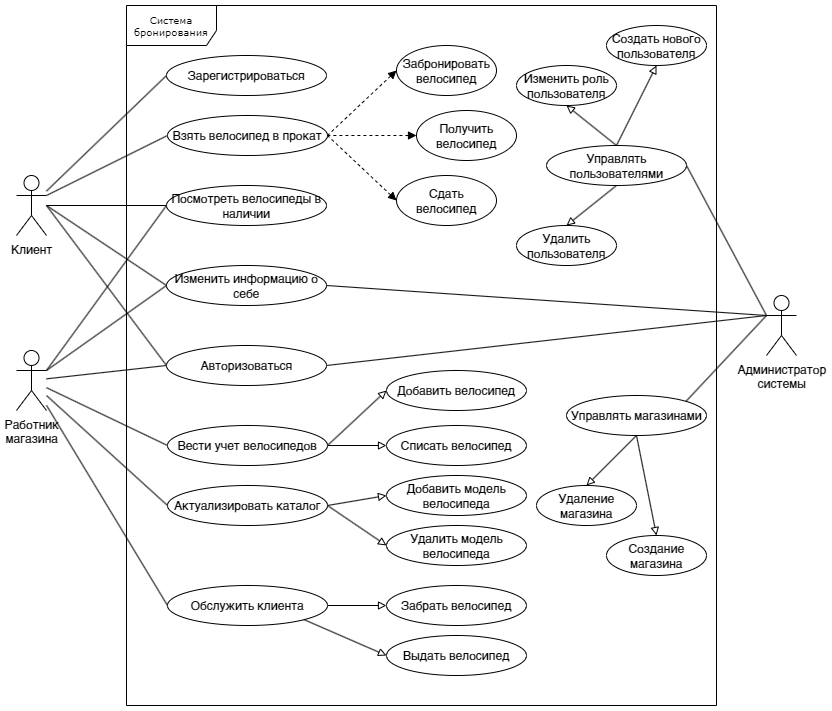

The diagram above was exported from draw.io. Its source (the exported page's mxGraphModel, read from the mxfile embedded in the PNG):
<mxGraphModel dx="463" dy="786" grid="1" gridSize="10" guides="1" tooltips="1" connect="1" arrows="1" fold="1" page="1" pageScale="1" pageWidth="850" pageHeight="1100" background="none" math="0" shadow="0">
  <root>
    <mxCell id="0" />
    <mxCell id="1" parent="0" />
    <mxCell id="5Q_zWPFth-06SJfOgQvL-1" value="Система бронирования" style="shape=umlFrame;whiteSpace=wrap;html=1;rounded=0;shadow=0;comic=0;labelBackgroundColor=none;strokeWidth=1;fontFamily=Verdana;fontSize=10;align=center;width=90;height=40;" vertex="1" parent="1">
      <mxGeometry x="1080" y="380" width="590" height="700" as="geometry" />
    </mxCell>
    <mxCell id="5Q_zWPFth-06SJfOgQvL-15" style="edgeStyle=none;shape=connector;rounded=0;orthogonalLoop=1;jettySize=auto;html=1;strokeColor=default;align=center;verticalAlign=middle;fontFamily=Helvetica;fontSize=11;fontColor=default;labelBackgroundColor=default;startFill=0;endArrow=none;entryX=0;entryY=0.5;entryDx=0;entryDy=0;" edge="1" parent="1" target="5Q_zWPFth-06SJfOgQvL-12">
      <mxGeometry relative="1" as="geometry">
        <mxPoint x="1000" y="580" as="sourcePoint" />
      </mxGeometry>
    </mxCell>
    <mxCell id="5Q_zWPFth-06SJfOgQvL-16" style="edgeStyle=none;shape=connector;rounded=0;orthogonalLoop=1;jettySize=auto;html=1;entryX=0;entryY=0.5;entryDx=0;entryDy=0;strokeColor=default;align=center;verticalAlign=middle;fontFamily=Helvetica;fontSize=11;fontColor=default;labelBackgroundColor=default;startFill=0;endArrow=none;" edge="1" parent="1" source="5Q_zWPFth-06SJfOgQvL-2" target="5Q_zWPFth-06SJfOgQvL-11">
      <mxGeometry relative="1" as="geometry" />
    </mxCell>
    <mxCell id="5Q_zWPFth-06SJfOgQvL-30" style="edgeStyle=none;shape=connector;rounded=0;orthogonalLoop=1;jettySize=auto;html=1;exitX=1;exitY=0.3333333333333333;exitDx=0;exitDy=0;exitPerimeter=0;entryX=0;entryY=0.5;entryDx=0;entryDy=0;strokeColor=default;align=center;verticalAlign=middle;fontFamily=Helvetica;fontSize=12;fontColor=default;labelBackgroundColor=default;startFill=0;endArrow=none;" edge="1" parent="1" source="5Q_zWPFth-06SJfOgQvL-2" target="5Q_zWPFth-06SJfOgQvL-20">
      <mxGeometry relative="1" as="geometry" />
    </mxCell>
    <mxCell id="5Q_zWPFth-06SJfOgQvL-2" value="Клиент" style="shape=umlActor;verticalLabelPosition=bottom;verticalAlign=top;html=1;outlineConnect=0;" vertex="1" parent="1">
      <mxGeometry x="970" y="550" width="30" height="60" as="geometry" />
    </mxCell>
    <mxCell id="R6sITiRqcXBimKomNWk--33" style="edgeStyle=none;shape=connector;rounded=0;orthogonalLoop=1;jettySize=auto;html=1;exitX=0;exitY=0.3333333333333333;exitDx=0;exitDy=0;exitPerimeter=0;entryX=1;entryY=0;entryDx=0;entryDy=0;strokeColor=default;align=center;verticalAlign=middle;fontFamily=Helvetica;fontSize=12;fontColor=default;labelBackgroundColor=default;startFill=0;endArrow=none;endFill=0;" edge="1" parent="1" source="5Q_zWPFth-06SJfOgQvL-7" target="R6sITiRqcXBimKomNWk--1">
      <mxGeometry relative="1" as="geometry" />
    </mxCell>
    <mxCell id="5Q_zWPFth-06SJfOgQvL-7" value="Администратор&lt;div&gt;системы&lt;/div&gt;" style="shape=umlActor;verticalLabelPosition=bottom;verticalAlign=top;html=1;outlineConnect=0;" vertex="1" parent="1">
      <mxGeometry x="1720" y="670" width="30" height="60" as="geometry" />
    </mxCell>
    <mxCell id="5Q_zWPFth-06SJfOgQvL-14" style="rounded=0;orthogonalLoop=1;jettySize=auto;html=1;entryX=0;entryY=0.5;entryDx=0;entryDy=0;endArrow=none;startFill=0;" edge="1" parent="1" source="5Q_zWPFth-06SJfOgQvL-10" target="5Q_zWPFth-06SJfOgQvL-12">
      <mxGeometry relative="1" as="geometry" />
    </mxCell>
    <mxCell id="5Q_zWPFth-06SJfOgQvL-10" value="Работник&lt;div&gt;магазина&lt;/div&gt;" style="shape=umlActor;verticalLabelPosition=bottom;verticalAlign=top;html=1;outlineConnect=0;" vertex="1" parent="1">
      <mxGeometry x="970" y="725" width="30" height="60" as="geometry" />
    </mxCell>
    <mxCell id="5Q_zWPFth-06SJfOgQvL-11" value="Зарегистрироваться" style="ellipse;whiteSpace=wrap;html=1;" vertex="1" parent="1">
      <mxGeometry x="1120" y="430" width="160" height="40" as="geometry" />
    </mxCell>
    <mxCell id="R6sITiRqcXBimKomNWk--11" style="edgeStyle=none;shape=connector;rounded=0;orthogonalLoop=1;jettySize=auto;html=1;exitX=1;exitY=0.5;exitDx=0;exitDy=0;strokeColor=default;align=center;verticalAlign=middle;fontFamily=Helvetica;fontSize=12;fontColor=default;labelBackgroundColor=default;startFill=0;endArrow=none;entryX=0;entryY=0.3333333333333333;entryDx=0;entryDy=0;entryPerimeter=0;" edge="1" parent="1" source="5Q_zWPFth-06SJfOgQvL-12" target="5Q_zWPFth-06SJfOgQvL-7">
      <mxGeometry relative="1" as="geometry" />
    </mxCell>
    <mxCell id="5Q_zWPFth-06SJfOgQvL-12" value="Авторизоваться" style="ellipse;whiteSpace=wrap;html=1;" vertex="1" parent="1">
      <mxGeometry x="1120" y="720" width="160" height="40" as="geometry" />
    </mxCell>
    <mxCell id="5Q_zWPFth-06SJfOgQvL-18" value="Создать нового пользователя" style="ellipse;whiteSpace=wrap;html=1;" vertex="1" parent="1">
      <mxGeometry x="1560" y="400" width="100" height="40" as="geometry" />
    </mxCell>
    <mxCell id="5Q_zWPFth-06SJfOgQvL-19" value="Изменить роль пользователя" style="ellipse;whiteSpace=wrap;html=1;" vertex="1" parent="1">
      <mxGeometry x="1470" y="440" width="100" height="40" as="geometry" />
    </mxCell>
    <mxCell id="5Q_zWPFth-06SJfOgQvL-20" value="Взять велосипед в прокат" style="ellipse;whiteSpace=wrap;html=1;" vertex="1" parent="1">
      <mxGeometry x="1121" y="490" width="160" height="40" as="geometry" />
    </mxCell>
    <mxCell id="5Q_zWPFth-06SJfOgQvL-39" style="edgeStyle=none;shape=connector;rounded=0;orthogonalLoop=1;jettySize=auto;html=1;exitX=0;exitY=0.5;exitDx=0;exitDy=0;strokeColor=default;align=center;verticalAlign=middle;fontFamily=Helvetica;fontSize=12;fontColor=default;labelBackgroundColor=default;startFill=0;endArrow=none;" edge="1" parent="1" source="5Q_zWPFth-06SJfOgQvL-21" target="5Q_zWPFth-06SJfOgQvL-10">
      <mxGeometry relative="1" as="geometry" />
    </mxCell>
    <mxCell id="R6sITiRqcXBimKomNWk--27" style="edgeStyle=none;shape=connector;rounded=0;orthogonalLoop=1;jettySize=auto;html=1;exitX=1;exitY=0.5;exitDx=0;exitDy=0;entryX=0;entryY=0.5;entryDx=0;entryDy=0;strokeColor=default;align=center;verticalAlign=middle;fontFamily=Helvetica;fontSize=12;fontColor=default;labelBackgroundColor=default;startFill=0;endArrow=block;endFill=0;" edge="1" parent="1" source="5Q_zWPFth-06SJfOgQvL-21" target="5Q_zWPFth-06SJfOgQvL-24">
      <mxGeometry relative="1" as="geometry" />
    </mxCell>
    <mxCell id="R6sITiRqcXBimKomNWk--28" style="edgeStyle=none;shape=connector;rounded=0;orthogonalLoop=1;jettySize=auto;html=1;exitX=1;exitY=1;exitDx=0;exitDy=0;entryX=0;entryY=0.5;entryDx=0;entryDy=0;strokeColor=default;align=center;verticalAlign=middle;fontFamily=Helvetica;fontSize=12;fontColor=default;labelBackgroundColor=default;startFill=0;endArrow=block;endFill=0;" edge="1" parent="1" source="5Q_zWPFth-06SJfOgQvL-21" target="R6sITiRqcXBimKomNWk--5">
      <mxGeometry relative="1" as="geometry" />
    </mxCell>
    <mxCell id="5Q_zWPFth-06SJfOgQvL-21" value="Обслужить клиента" style="ellipse;whiteSpace=wrap;html=1;" vertex="1" parent="1">
      <mxGeometry x="1121" y="960" width="160" height="40" as="geometry" />
    </mxCell>
    <mxCell id="5Q_zWPFth-06SJfOgQvL-22" value="Удалить пользователя" style="ellipse;whiteSpace=wrap;html=1;" vertex="1" parent="1">
      <mxGeometry x="1470" y="600" width="100" height="40" as="geometry" />
    </mxCell>
    <mxCell id="5Q_zWPFth-06SJfOgQvL-24" value="Забрать велосипед" style="ellipse;whiteSpace=wrap;html=1;" vertex="1" parent="1">
      <mxGeometry x="1340" y="960" width="140" height="40" as="geometry" />
    </mxCell>
    <mxCell id="5Q_zWPFth-06SJfOgQvL-34" style="edgeStyle=none;shape=connector;rounded=0;orthogonalLoop=1;jettySize=auto;html=1;exitX=0;exitY=0.5;exitDx=0;exitDy=0;strokeColor=default;align=center;verticalAlign=middle;fontFamily=Helvetica;fontSize=12;fontColor=default;labelBackgroundColor=default;startFill=0;endArrow=none;" edge="1" parent="1" source="5Q_zWPFth-06SJfOgQvL-25">
      <mxGeometry relative="1" as="geometry">
        <mxPoint x="1000" y="580" as="targetPoint" />
      </mxGeometry>
    </mxCell>
    <mxCell id="5Q_zWPFth-06SJfOgQvL-25" value="Изменить информацию о себе" style="ellipse;whiteSpace=wrap;html=1;strokeColor=default;align=center;verticalAlign=middle;fontFamily=Helvetica;fontSize=12;fontColor=default;fillColor=default;" vertex="1" parent="1">
      <mxGeometry x="1120" y="640" width="160" height="40" as="geometry" />
    </mxCell>
    <mxCell id="R6sITiRqcXBimKomNWk--17" style="edgeStyle=none;shape=connector;rounded=0;orthogonalLoop=1;jettySize=auto;html=1;exitX=0;exitY=0.5;exitDx=0;exitDy=0;entryX=1;entryY=0.5;entryDx=0;entryDy=0;strokeColor=default;align=center;verticalAlign=middle;fontFamily=Helvetica;fontSize=12;fontColor=default;labelBackgroundColor=default;startFill=1;endArrow=none;dashed=1;startArrow=block;endFill=1;" edge="1" parent="1" source="5Q_zWPFth-06SJfOgQvL-26" target="5Q_zWPFth-06SJfOgQvL-20">
      <mxGeometry relative="1" as="geometry" />
    </mxCell>
    <mxCell id="5Q_zWPFth-06SJfOgQvL-26" value="Получить велосипед" style="ellipse;whiteSpace=wrap;html=1;" vertex="1" parent="1">
      <mxGeometry x="1370" y="485" width="100" height="50" as="geometry" />
    </mxCell>
    <mxCell id="R6sITiRqcXBimKomNWk--18" style="edgeStyle=none;shape=connector;rounded=0;orthogonalLoop=1;jettySize=auto;html=1;exitX=0;exitY=0.5;exitDx=0;exitDy=0;entryX=1;entryY=0.5;entryDx=0;entryDy=0;strokeColor=default;align=center;verticalAlign=middle;fontFamily=Helvetica;fontSize=12;fontColor=default;labelBackgroundColor=default;startFill=1;endArrow=none;dashed=1;startArrow=block;endFill=1;" edge="1" parent="1" source="5Q_zWPFth-06SJfOgQvL-27" target="5Q_zWPFth-06SJfOgQvL-20">
      <mxGeometry relative="1" as="geometry" />
    </mxCell>
    <mxCell id="5Q_zWPFth-06SJfOgQvL-27" value="Сдать велосипед" style="ellipse;whiteSpace=wrap;html=1;" vertex="1" parent="1">
      <mxGeometry x="1350" y="550" width="100" height="50" as="geometry" />
    </mxCell>
    <mxCell id="5Q_zWPFth-06SJfOgQvL-33" style="edgeStyle=none;shape=connector;rounded=0;orthogonalLoop=1;jettySize=auto;html=1;exitX=0;exitY=0.5;exitDx=0;exitDy=0;strokeColor=default;align=center;verticalAlign=middle;fontFamily=Helvetica;fontSize=12;fontColor=default;labelBackgroundColor=default;startFill=0;endArrow=none;" edge="1" parent="1" source="5Q_zWPFth-06SJfOgQvL-28">
      <mxGeometry relative="1" as="geometry">
        <mxPoint x="1000" y="579.9999999999998" as="targetPoint" />
      </mxGeometry>
    </mxCell>
    <mxCell id="5Q_zWPFth-06SJfOgQvL-28" value="Посмотреть велосипеды в наличии" style="ellipse;whiteSpace=wrap;html=1;" vertex="1" parent="1">
      <mxGeometry x="1120" y="560" width="160" height="40" as="geometry" />
    </mxCell>
    <mxCell id="5Q_zWPFth-06SJfOgQvL-38" style="edgeStyle=none;shape=connector;rounded=0;orthogonalLoop=1;jettySize=auto;html=1;exitX=0;exitY=0.5;exitDx=0;exitDy=0;strokeColor=default;align=center;verticalAlign=middle;fontFamily=Helvetica;fontSize=12;fontColor=default;labelBackgroundColor=default;startFill=0;endArrow=none;" edge="1" parent="1" source="5Q_zWPFth-06SJfOgQvL-29" target="5Q_zWPFth-06SJfOgQvL-10">
      <mxGeometry relative="1" as="geometry" />
    </mxCell>
    <mxCell id="R6sITiRqcXBimKomNWk--19" style="edgeStyle=none;shape=connector;rounded=0;orthogonalLoop=1;jettySize=auto;html=1;exitX=1;exitY=0.5;exitDx=0;exitDy=0;entryX=0;entryY=0.5;entryDx=0;entryDy=0;strokeColor=default;align=center;verticalAlign=middle;fontFamily=Helvetica;fontSize=12;fontColor=default;labelBackgroundColor=default;startFill=0;endArrow=block;endFill=0;" edge="1" parent="1" source="5Q_zWPFth-06SJfOgQvL-29" target="R6sITiRqcXBimKomNWk--6">
      <mxGeometry relative="1" as="geometry" />
    </mxCell>
    <mxCell id="R6sITiRqcXBimKomNWk--20" style="edgeStyle=none;shape=connector;rounded=0;orthogonalLoop=1;jettySize=auto;html=1;exitX=1;exitY=0.5;exitDx=0;exitDy=0;entryX=0;entryY=0.5;entryDx=0;entryDy=0;strokeColor=default;align=center;verticalAlign=middle;fontFamily=Helvetica;fontSize=12;fontColor=default;labelBackgroundColor=default;startFill=0;endArrow=block;endFill=0;" edge="1" parent="1" source="5Q_zWPFth-06SJfOgQvL-29" target="R6sITiRqcXBimKomNWk--7">
      <mxGeometry relative="1" as="geometry" />
    </mxCell>
    <mxCell id="5Q_zWPFth-06SJfOgQvL-29" value="Вести учет велосипедов" style="ellipse;whiteSpace=wrap;html=1;" vertex="1" parent="1">
      <mxGeometry x="1121" y="800" width="160" height="40" as="geometry" />
    </mxCell>
    <mxCell id="5Q_zWPFth-06SJfOgQvL-35" style="edgeStyle=none;shape=connector;rounded=0;orthogonalLoop=1;jettySize=auto;html=1;exitX=0;exitY=0.5;exitDx=0;exitDy=0;entryX=1;entryY=0.3333333333333333;entryDx=0;entryDy=0;entryPerimeter=0;strokeColor=default;align=center;verticalAlign=middle;fontFamily=Helvetica;fontSize=12;fontColor=default;labelBackgroundColor=default;startFill=0;endArrow=none;" edge="1" parent="1" source="5Q_zWPFth-06SJfOgQvL-28" target="5Q_zWPFth-06SJfOgQvL-10">
      <mxGeometry relative="1" as="geometry" />
    </mxCell>
    <mxCell id="5Q_zWPFth-06SJfOgQvL-36" style="edgeStyle=none;shape=connector;rounded=0;orthogonalLoop=1;jettySize=auto;html=1;exitX=0;exitY=0.5;exitDx=0;exitDy=0;entryX=1;entryY=0.3333333333333333;entryDx=0;entryDy=0;entryPerimeter=0;strokeColor=default;align=center;verticalAlign=middle;fontFamily=Helvetica;fontSize=12;fontColor=default;labelBackgroundColor=default;startFill=0;endArrow=none;" edge="1" parent="1" source="5Q_zWPFth-06SJfOgQvL-25" target="5Q_zWPFth-06SJfOgQvL-10">
      <mxGeometry relative="1" as="geometry" />
    </mxCell>
    <mxCell id="R6sITiRqcXBimKomNWk--35" style="edgeStyle=none;shape=connector;rounded=0;orthogonalLoop=1;jettySize=auto;html=1;exitX=0.5;exitY=1;exitDx=0;exitDy=0;entryX=0.5;entryY=0;entryDx=0;entryDy=0;strokeColor=default;align=center;verticalAlign=middle;fontFamily=Helvetica;fontSize=12;fontColor=default;labelBackgroundColor=default;startFill=0;endArrow=block;endFill=0;" edge="1" parent="1" source="R6sITiRqcXBimKomNWk--1" target="R6sITiRqcXBimKomNWk--3">
      <mxGeometry relative="1" as="geometry" />
    </mxCell>
    <mxCell id="R6sITiRqcXBimKomNWk--1" value="Управлять магазинами" style="ellipse;whiteSpace=wrap;html=1;" vertex="1" parent="1">
      <mxGeometry x="1520" y="770" width="140" height="40" as="geometry" />
    </mxCell>
    <mxCell id="R6sITiRqcXBimKomNWk--2" value="Создание магазина" style="ellipse;whiteSpace=wrap;html=1;" vertex="1" parent="1">
      <mxGeometry x="1560" y="910" width="100" height="40" as="geometry" />
    </mxCell>
    <mxCell id="R6sITiRqcXBimKomNWk--3" value="Удаление магазина" style="ellipse;whiteSpace=wrap;html=1;" vertex="1" parent="1">
      <mxGeometry x="1490" y="860" width="100" height="40" as="geometry" />
    </mxCell>
    <mxCell id="R6sITiRqcXBimKomNWk--5" value="Выдать велосипед" style="ellipse;whiteSpace=wrap;html=1;" vertex="1" parent="1">
      <mxGeometry x="1340" y="1010" width="140" height="40" as="geometry" />
    </mxCell>
    <mxCell id="R6sITiRqcXBimKomNWk--6" value="Добавить велосипед" style="ellipse;whiteSpace=wrap;html=1;" vertex="1" parent="1">
      <mxGeometry x="1340" y="745" width="140" height="40" as="geometry" />
    </mxCell>
    <mxCell id="R6sITiRqcXBimKomNWk--7" value="Списать велосипед" style="ellipse;whiteSpace=wrap;html=1;" vertex="1" parent="1">
      <mxGeometry x="1340" y="800" width="140" height="40" as="geometry" />
    </mxCell>
    <mxCell id="R6sITiRqcXBimKomNWk--8" value="Добавить модель велосипеда" style="ellipse;whiteSpace=wrap;html=1;" vertex="1" parent="1">
      <mxGeometry x="1340" y="850" width="140" height="40" as="geometry" />
    </mxCell>
    <mxCell id="R6sITiRqcXBimKomNWk--13" style="edgeStyle=none;shape=connector;rounded=0;orthogonalLoop=1;jettySize=auto;html=1;exitX=1;exitY=0.5;exitDx=0;exitDy=0;strokeColor=default;align=center;verticalAlign=middle;fontFamily=Helvetica;fontSize=12;fontColor=default;labelBackgroundColor=default;startFill=0;endArrow=none;entryX=0;entryY=0.3333333333333333;entryDx=0;entryDy=0;entryPerimeter=0;" edge="1" parent="1" source="R6sITiRqcXBimKomNWk--10" target="5Q_zWPFth-06SJfOgQvL-7">
      <mxGeometry relative="1" as="geometry">
        <mxPoint x="1730" y="729.9999999999998" as="targetPoint" />
      </mxGeometry>
    </mxCell>
    <mxCell id="R6sITiRqcXBimKomNWk--30" style="edgeStyle=none;shape=connector;rounded=0;orthogonalLoop=1;jettySize=auto;html=1;exitX=0.5;exitY=0;exitDx=0;exitDy=0;entryX=0.5;entryY=1;entryDx=0;entryDy=0;strokeColor=default;align=center;verticalAlign=middle;fontFamily=Helvetica;fontSize=12;fontColor=default;labelBackgroundColor=default;startFill=0;endArrow=block;endFill=0;" edge="1" parent="1" source="R6sITiRqcXBimKomNWk--10" target="5Q_zWPFth-06SJfOgQvL-18">
      <mxGeometry relative="1" as="geometry" />
    </mxCell>
    <mxCell id="R6sITiRqcXBimKomNWk--31" style="edgeStyle=none;shape=connector;rounded=0;orthogonalLoop=1;jettySize=auto;html=1;exitX=0.5;exitY=0;exitDx=0;exitDy=0;entryX=0.5;entryY=1;entryDx=0;entryDy=0;strokeColor=default;align=center;verticalAlign=middle;fontFamily=Helvetica;fontSize=12;fontColor=default;labelBackgroundColor=default;startFill=0;endArrow=block;endFill=0;" edge="1" parent="1" source="R6sITiRqcXBimKomNWk--10" target="5Q_zWPFth-06SJfOgQvL-19">
      <mxGeometry relative="1" as="geometry" />
    </mxCell>
    <mxCell id="R6sITiRqcXBimKomNWk--32" style="edgeStyle=none;shape=connector;rounded=0;orthogonalLoop=1;jettySize=auto;html=1;exitX=0.5;exitY=1;exitDx=0;exitDy=0;entryX=0.5;entryY=0;entryDx=0;entryDy=0;strokeColor=default;align=center;verticalAlign=middle;fontFamily=Helvetica;fontSize=12;fontColor=default;labelBackgroundColor=default;startFill=0;endArrow=block;endFill=0;" edge="1" parent="1" source="R6sITiRqcXBimKomNWk--10" target="5Q_zWPFth-06SJfOgQvL-22">
      <mxGeometry relative="1" as="geometry" />
    </mxCell>
    <mxCell id="R6sITiRqcXBimKomNWk--10" value="Управлять пользователями" style="ellipse;whiteSpace=wrap;html=1;" vertex="1" parent="1">
      <mxGeometry x="1500" y="520" width="140" height="40" as="geometry" />
    </mxCell>
    <mxCell id="R6sITiRqcXBimKomNWk--12" style="edgeStyle=none;shape=connector;rounded=0;orthogonalLoop=1;jettySize=auto;html=1;exitX=1;exitY=0.5;exitDx=0;exitDy=0;entryX=0;entryY=0.3333333333333333;entryDx=0;entryDy=0;entryPerimeter=0;strokeColor=default;align=center;verticalAlign=middle;fontFamily=Helvetica;fontSize=12;fontColor=default;labelBackgroundColor=default;startFill=0;endArrow=none;" edge="1" parent="1" source="5Q_zWPFth-06SJfOgQvL-25" target="5Q_zWPFth-06SJfOgQvL-7">
      <mxGeometry relative="1" as="geometry" />
    </mxCell>
    <mxCell id="R6sITiRqcXBimKomNWk--16" style="edgeStyle=none;shape=connector;rounded=0;orthogonalLoop=1;jettySize=auto;html=1;exitX=0;exitY=0.5;exitDx=0;exitDy=0;entryX=1;entryY=0.5;entryDx=0;entryDy=0;strokeColor=default;align=center;verticalAlign=middle;fontFamily=Helvetica;fontSize=12;fontColor=default;labelBackgroundColor=default;startFill=1;endArrow=none;dashed=1;endFill=1;startArrow=block;" edge="1" parent="1" source="R6sITiRqcXBimKomNWk--15" target="5Q_zWPFth-06SJfOgQvL-20">
      <mxGeometry relative="1" as="geometry" />
    </mxCell>
    <mxCell id="R6sITiRqcXBimKomNWk--15" value="Забронировать велосипед" style="ellipse;whiteSpace=wrap;html=1;" vertex="1" parent="1">
      <mxGeometry x="1350" y="420" width="100" height="50" as="geometry" />
    </mxCell>
    <mxCell id="R6sITiRqcXBimKomNWk--22" style="edgeStyle=none;shape=connector;rounded=0;orthogonalLoop=1;jettySize=auto;html=1;exitX=0;exitY=0.5;exitDx=0;exitDy=0;strokeColor=default;align=center;verticalAlign=middle;fontFamily=Helvetica;fontSize=12;fontColor=default;labelBackgroundColor=default;startFill=0;endArrow=none;" edge="1" parent="1" source="R6sITiRqcXBimKomNWk--21">
      <mxGeometry relative="1" as="geometry">
        <mxPoint x="1000" y="770.0000000000002" as="targetPoint" />
      </mxGeometry>
    </mxCell>
    <mxCell id="R6sITiRqcXBimKomNWk--23" style="edgeStyle=none;shape=connector;rounded=0;orthogonalLoop=1;jettySize=auto;html=1;exitX=1;exitY=0.5;exitDx=0;exitDy=0;entryX=0;entryY=0.5;entryDx=0;entryDy=0;strokeColor=default;align=center;verticalAlign=middle;fontFamily=Helvetica;fontSize=12;fontColor=default;labelBackgroundColor=default;startFill=0;endArrow=block;endFill=0;" edge="1" parent="1" source="R6sITiRqcXBimKomNWk--21" target="R6sITiRqcXBimKomNWk--8">
      <mxGeometry relative="1" as="geometry" />
    </mxCell>
    <mxCell id="R6sITiRqcXBimKomNWk--25" style="edgeStyle=none;shape=connector;rounded=0;orthogonalLoop=1;jettySize=auto;html=1;exitX=1;exitY=0.5;exitDx=0;exitDy=0;entryX=0;entryY=0.5;entryDx=0;entryDy=0;strokeColor=default;align=center;verticalAlign=middle;fontFamily=Helvetica;fontSize=12;fontColor=default;labelBackgroundColor=default;startFill=0;endArrow=block;endFill=0;" edge="1" parent="1" source="R6sITiRqcXBimKomNWk--21" target="R6sITiRqcXBimKomNWk--24">
      <mxGeometry relative="1" as="geometry" />
    </mxCell>
    <mxCell id="R6sITiRqcXBimKomNWk--21" value="Актуализировать каталог" style="ellipse;whiteSpace=wrap;html=1;" vertex="1" parent="1">
      <mxGeometry x="1121" y="860" width="160" height="40" as="geometry" />
    </mxCell>
    <mxCell id="R6sITiRqcXBimKomNWk--24" value="Удалить модель велосипеда" style="ellipse;whiteSpace=wrap;html=1;" vertex="1" parent="1">
      <mxGeometry x="1340" y="900" width="140" height="40" as="geometry" />
    </mxCell>
    <mxCell id="R6sITiRqcXBimKomNWk--34" style="edgeStyle=none;shape=connector;rounded=0;orthogonalLoop=1;jettySize=auto;html=1;exitX=0.5;exitY=1;exitDx=0;exitDy=0;entryX=0.5;entryY=0;entryDx=0;entryDy=0;strokeColor=default;align=center;verticalAlign=middle;fontFamily=Helvetica;fontSize=12;fontColor=default;labelBackgroundColor=default;startFill=0;endArrow=block;endFill=0;" edge="1" parent="1" source="R6sITiRqcXBimKomNWk--1" target="R6sITiRqcXBimKomNWk--2">
      <mxGeometry relative="1" as="geometry" />
    </mxCell>
  </root>
</mxGraphModel>